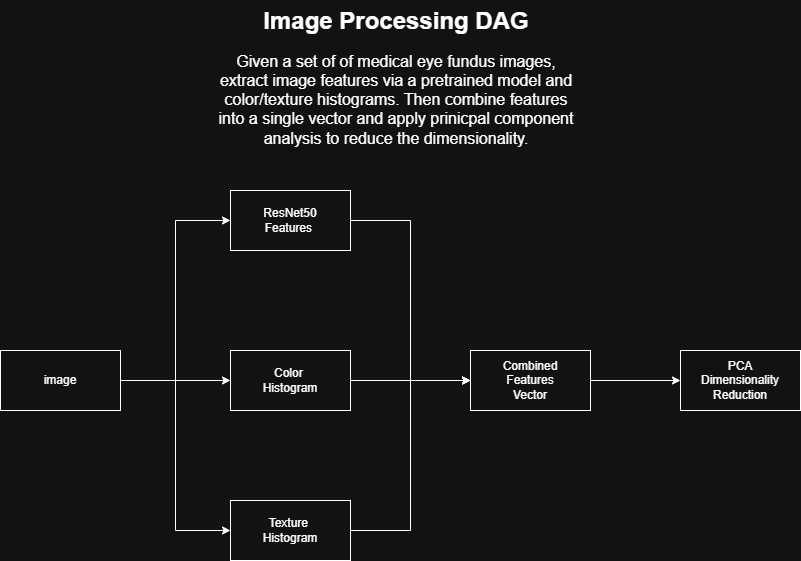

The diagram above was exported from draw.io. Its source (the exported page's mxGraphModel, read from the mxfile embedded in the PNG):
<mxGraphModel dx="1802" dy="1037" grid="1" gridSize="10" guides="1" tooltips="1" connect="1" arrows="1" fold="1" page="1" pageScale="1" pageWidth="850" pageHeight="1100" math="0" shadow="0">
  <root>
    <mxCell id="0" />
    <mxCell id="1" parent="0" />
    <mxCell id="MRU-Ttux2w6pynKiB-Ux-6" style="edgeStyle=orthogonalEdgeStyle;rounded=0;orthogonalLoop=1;jettySize=auto;html=1;exitX=1;exitY=0.5;exitDx=0;exitDy=0;entryX=0;entryY=0.5;entryDx=0;entryDy=0;" parent="1" source="MRU-Ttux2w6pynKiB-Ux-4" target="MRU-Ttux2w6pynKiB-Ux-5" edge="1">
      <mxGeometry relative="1" as="geometry" />
    </mxCell>
    <mxCell id="MRU-Ttux2w6pynKiB-Ux-8" style="edgeStyle=orthogonalEdgeStyle;rounded=0;orthogonalLoop=1;jettySize=auto;html=1;exitX=1;exitY=0.5;exitDx=0;exitDy=0;entryX=0;entryY=0.5;entryDx=0;entryDy=0;" parent="1" source="MRU-Ttux2w6pynKiB-Ux-4" target="MRU-Ttux2w6pynKiB-Ux-7" edge="1">
      <mxGeometry relative="1" as="geometry" />
    </mxCell>
    <mxCell id="MRU-Ttux2w6pynKiB-Ux-10" style="edgeStyle=orthogonalEdgeStyle;rounded=0;orthogonalLoop=1;jettySize=auto;html=1;exitX=1;exitY=0.5;exitDx=0;exitDy=0;entryX=0;entryY=0.5;entryDx=0;entryDy=0;" parent="1" source="MRU-Ttux2w6pynKiB-Ux-4" target="MRU-Ttux2w6pynKiB-Ux-9" edge="1">
      <mxGeometry relative="1" as="geometry" />
    </mxCell>
    <mxCell id="MRU-Ttux2w6pynKiB-Ux-4" value="image" style="rounded=0;whiteSpace=wrap;html=1;" parent="1" vertex="1">
      <mxGeometry x="30" y="380" width="120" height="60" as="geometry" />
    </mxCell>
    <mxCell id="MRU-Ttux2w6pynKiB-Ux-15" style="edgeStyle=orthogonalEdgeStyle;rounded=0;orthogonalLoop=1;jettySize=auto;html=1;exitX=1;exitY=0.5;exitDx=0;exitDy=0;entryX=0;entryY=0.5;entryDx=0;entryDy=0;" parent="1" source="MRU-Ttux2w6pynKiB-Ux-5" target="MRU-Ttux2w6pynKiB-Ux-14" edge="1">
      <mxGeometry relative="1" as="geometry" />
    </mxCell>
    <mxCell id="MRU-Ttux2w6pynKiB-Ux-5" value="ResNet50&lt;div&gt;Features&amp;nbsp;&lt;/div&gt;" style="rounded=0;whiteSpace=wrap;html=1;" parent="1" vertex="1">
      <mxGeometry x="260" y="220" width="120" height="60" as="geometry" />
    </mxCell>
    <mxCell id="MRU-Ttux2w6pynKiB-Ux-16" style="edgeStyle=orthogonalEdgeStyle;rounded=0;orthogonalLoop=1;jettySize=auto;html=1;exitX=1;exitY=0.5;exitDx=0;exitDy=0;" parent="1" source="MRU-Ttux2w6pynKiB-Ux-7" edge="1">
      <mxGeometry relative="1" as="geometry">
        <mxPoint x="500" y="410" as="targetPoint" />
      </mxGeometry>
    </mxCell>
    <mxCell id="MRU-Ttux2w6pynKiB-Ux-7" value="Color&amp;nbsp;&lt;div&gt;Histogram&lt;/div&gt;" style="rounded=0;whiteSpace=wrap;html=1;" parent="1" vertex="1">
      <mxGeometry x="260" y="380" width="120" height="60" as="geometry" />
    </mxCell>
    <mxCell id="MRU-Ttux2w6pynKiB-Ux-17" style="edgeStyle=orthogonalEdgeStyle;rounded=0;orthogonalLoop=1;jettySize=auto;html=1;exitX=1;exitY=0.5;exitDx=0;exitDy=0;entryX=0;entryY=0.5;entryDx=0;entryDy=0;" parent="1" source="MRU-Ttux2w6pynKiB-Ux-9" target="MRU-Ttux2w6pynKiB-Ux-14" edge="1">
      <mxGeometry relative="1" as="geometry">
        <mxPoint x="450" y="380" as="targetPoint" />
      </mxGeometry>
    </mxCell>
    <mxCell id="MRU-Ttux2w6pynKiB-Ux-9" value="Texture&amp;nbsp;&lt;div&gt;Histogram&lt;/div&gt;" style="rounded=0;whiteSpace=wrap;html=1;" parent="1" vertex="1">
      <mxGeometry x="260" y="530" width="120" height="60" as="geometry" />
    </mxCell>
    <mxCell id="MRU-Ttux2w6pynKiB-Ux-19" style="edgeStyle=orthogonalEdgeStyle;rounded=0;orthogonalLoop=1;jettySize=auto;html=1;exitX=1;exitY=0.5;exitDx=0;exitDy=0;entryX=0;entryY=0.5;entryDx=0;entryDy=0;" parent="1" source="MRU-Ttux2w6pynKiB-Ux-14" target="MRU-Ttux2w6pynKiB-Ux-18" edge="1">
      <mxGeometry relative="1" as="geometry" />
    </mxCell>
    <mxCell id="MRU-Ttux2w6pynKiB-Ux-14" value="Combined&lt;div&gt;Features&lt;/div&gt;&lt;div&gt;Vector&lt;/div&gt;" style="rounded=0;whiteSpace=wrap;html=1;" parent="1" vertex="1">
      <mxGeometry x="500" y="380" width="120" height="60" as="geometry" />
    </mxCell>
    <mxCell id="MRU-Ttux2w6pynKiB-Ux-18" value="PCA&lt;div&gt;Dimensionality&lt;/div&gt;&lt;div&gt;Reduction&lt;/div&gt;" style="rounded=0;whiteSpace=wrap;html=1;" parent="1" vertex="1">
      <mxGeometry x="710" y="380" width="120" height="60" as="geometry" />
    </mxCell>
    <mxCell id="MRU-Ttux2w6pynKiB-Ux-21" value="&lt;h1 style=&quot;text-align: center; margin-top: 0px;&quot;&gt;&lt;font style=&quot;font-size: 24px;&quot;&gt;Image Processing DAG&lt;/font&gt;&lt;/h1&gt;&lt;p style=&quot;text-align: center;&quot;&gt;&lt;font size=&quot;3&quot; style=&quot;&quot;&gt;Given a set of of medical eye fundus images, extract image features via a pretrained model and color/texture histograms. Then combine features into a single vector and apply prinicpal component analysis to reduce the dimensionality.&lt;/font&gt;&lt;/p&gt;&lt;p&gt;&lt;br&gt;&lt;/p&gt;" style="text;html=1;whiteSpace=wrap;overflow=hidden;rounded=0;" parent="1" vertex="1">
      <mxGeometry x="240" y="30" width="370" height="160" as="geometry" />
    </mxCell>
  </root>
</mxGraphModel>